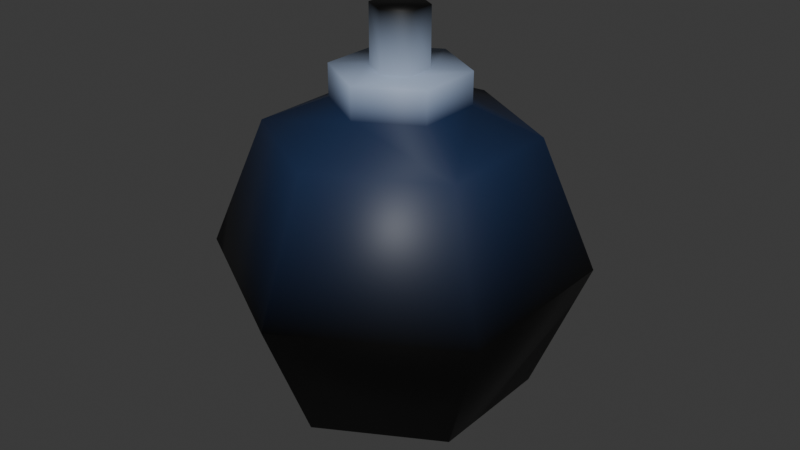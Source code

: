 # Source: Bomb.blend  (saved by Blender 4.3.30; exported with 4.5.12 LTS)
import bpy
from mathutils import Matrix  # noqa: F401  (used for matrix-valued properties, if any)

bpy.ops.wm.read_factory_settings(use_empty=True)
scene = bpy.context.scene
scene.name = 'Scene'

# ---- collections
col_collection = bpy.data.collections.new('Collection'); scene.collection.children.link(col_collection)

# ---- materials (node trees are filled in below, after node groups)
mat_material = bpy.data.materials.new('Material')
mat_material.alpha_threshold = 0.0
mat_material.roughness = 0.5
mat_material.line_color = (0.0, 0.0, 0.0, 1.0)

# ---- material node trees
mat_material.use_nodes = True; mat_material.node_tree.nodes.clear()
_N = mat_material.node_tree.nodes; _L = mat_material.node_tree.links
n0 = _N.new('ShaderNodeOutputMaterial'); n0.name = 'Material Output'; n0.location = (300, 300)
n1 = _N.new('ShaderNodeBsdfPrincipled'); n1.name = 'Principled BSDF'; n1.location = (10, 300)
n1.inputs[3].default_value = 1.45
n2 = _N.new('ShaderNodeVertexColor'); n2.name = 'Color Attribute'; n2.location = (-180, 280)
_L.new(n1.outputs[0], n0.inputs[0])
_L.new(n2.outputs[0], n1.inputs[0])
n0.is_active_output = True

# ---- world
world_world = bpy.data.worlds.new('World'); scene.world = world_world
world_world.use_nodes = True; world_world.node_tree.nodes.clear()
_N = world_world.node_tree.nodes; _L = world_world.node_tree.links
n0 = _N.new('ShaderNodeOutputWorld'); n0.name = 'World Output'; n0.location = (300, 300)
n1 = _N.new('ShaderNodeBackground'); n1.name = 'Background'; n1.location = (10, 300)
n1.inputs[0].default_value = (0.05088, 0.05088, 0.05088, 1.0)
_L.new(n1.outputs[0], n0.inputs[0])
n0.is_active_output = True
world_world.color = (0.05088, 0.05088, 0.05088)
world_world.sun_shadow_jitter_overblur = 0.0

# ---- meshes
me_sphere = bpy.data.meshes.new('Sphere')
me_sphere.from_pydata([(0.0, 0.3536, 0.8536), (0.0, 0.5, 0.5), (0.0, 0.3536, 0.1464), (0.3062, 0.1768, 0.8536), (0.433, 0.25, 0.5), (0.3062, 0.1768, 0.1464), (0.3062, -0.1768, 0.8536), (0.433, -0.25, 0.5), (0.3062, -0.1768, 0.1464), (-7.451e-08, -0.3536, 0.8536), (-7.451e-08, -0.5, 0.5), (-7.451e-08, -0.3536, 0.1464), (0.0, 0.0, 0.0), (-0.06525, -0.03767, 1.013), (-0.3062, -0.1768, 0.8536), (-0.433, -0.25, 0.5), (-0.3062, -0.1768, 0.1464), (-0.3062, 0.1768, 0.8536), (-0.433, 0.25, 0.5), (-0.3062, 0.1768, 0.1464), (-0.1548, -0.08936, 0.926), (-3.766e-08, -0.1787, 0.926), (0.1548, -0.08936, 0.926), (0.1548, 0.08936, 0.926), (0.0, 0.1787, 0.926), (-0.1548, 0.08936, 0.926), (5.873e-11, -0.07534, 1.013), (0.06525, -0.03767, 1.013), (0.06525, 0.03767, 1.013), (-2.303e-08, 0.07534, 1.013), (-0.06525, 0.03767, 1.013), (0.0, 0.1787, 1.013), (-0.1548, 0.08936, 1.013), (0.1548, 0.08936, 1.013), (0.1548, -0.08936, 1.013), (-3.766e-08, -0.1787, 1.013), (-0.1548, -0.08936, 1.013), (-0.06525, -0.03767, 1.17), (5.873e-11, -0.07534, 1.17), (0.06525, -0.03767, 1.17), (0.06525, 0.03767, 1.17), (-2.303e-08, 0.07534, 1.17), (-0.06525, 0.03767, 1.17)], [], [(3, 23, 22, 6), (12, 2, 5), (1, 0, 3, 4), (2, 1, 4, 5), (12, 5, 8), (4, 3, 6, 7), (5, 4, 7, 8), (6, 22, 21, 9), (12, 8, 11), (7, 6, 9, 10), (8, 7, 10, 11), (17, 25, 24, 0), (12, 11, 16), (10, 9, 14, 15), (11, 10, 15, 16), (16, 15, 18, 19), (9, 21, 20, 14), (12, 16, 19), (15, 14, 17, 18), (19, 18, 1, 2), (0, 24, 23, 3), (12, 19, 2), (18, 17, 0, 1), (23, 24, 31, 33), (14, 20, 25, 17), (21, 22, 34, 35), (25, 20, 36, 32), (24, 25, 32, 31), (22, 23, 33, 34), (20, 21, 35, 36), (30, 29, 31, 32), (29, 28, 33, 31), (28, 27, 34, 33), (27, 26, 35, 34), (26, 13, 36, 35), (13, 30, 32, 36), (37, 38, 39, 40, 41, 42), (30, 13, 37, 42), (26, 27, 39, 38), (28, 29, 41, 40), (13, 26, 38, 37), (27, 28, 40, 39), (29, 30, 42, 41)])
me_sphere.polygons.foreach_set('use_smooth', [True] * 43)
_uv = me_sphere.uv_layers.new(name='UVMap')
_uv.uv.foreach_set('vector', [0.5, 0.75, 0.4588, 0.8736, 0.3745, 0.8736, 0.3333, 0.75, 0.5833, 0.0, 0.6667, 0.25, 0.5, 0.25, 0.6667, 0.5, 0.6667, 0.75, 0.5, 0.75, 0.5, 0.5, 0.6667, 0.25, 0.6667, 0.5, 0.5, 0.5, 0.5, 0.25, 0.4167, 0.0, 0.5, 0.25, 0.3333, 0.25, 0.5, 0.5, 0.5, 0.75, 0.3333, 0.75, 0.3333, 0.5, 0.5, 0.25, 0.5, 0.5, 0.3333, 0.5, 0.3333, 0.25, 0.3333, 0.75, 0.2921, 0.8736, 0.2079, 0.8736, 0.1667, 0.75, 0.25, 0.0, 0.3333, 0.25, 0.1667, 0.25, 0.3333, 0.5, 0.3333, 0.75, 0.1667, 0.75, 0.1667, 0.5, 0.3333, 0.25, 0.3333, 0.5, 0.1667, 0.5, 0.1667, 0.25, 0.8333, 0.75, 0.7921, 0.8736, 0.7079, 0.8736, 0.6667, 0.75, 0.08333, 0.0, 0.1667, 0.25, 0.0, 0.25, 0.1667, 0.5, 0.1667, 0.75, 0.0, 0.75, 0.0, 0.5, 0.1667, 0.25, 0.1667, 0.5, 0.0, 0.5, 0.0, 0.25, 1.0, 0.25, 1.0, 0.5, 0.8333, 0.5, 0.8333, 0.25, 0.1667, 0.75, 0.1255, 0.8736, 0.04121, 0.8736, 0.0, 0.75, 0.9167, 0.0, 1.0, 0.25, 0.8333, 0.25, 1.0, 0.5, 1.0, 0.75, 0.8333, 0.75, 0.8333, 0.5, 0.8333, 0.25, 0.8333, 0.5, 0.6667, 0.5, 0.6667, 0.25, 0.6667, 0.75, 0.6255, 0.8736, 0.5412, 0.8736, 0.5, 0.75, 0.75, 0.0, 0.8333, 0.25, 0.6667, 0.25, 0.8333, 0.5, 0.8333, 0.75, 0.6667, 0.75, 0.6667, 0.5, 0.5412, 0.8736, 0.6255, 0.8736, 0.6255, 0.8736, 0.5412, 0.8736, 1.0, 0.75, 0.9588, 0.8736, 0.8745, 0.8736, 0.8333, 0.75, 0.2079, 0.8736, 0.2921, 0.8736, 0.2921, 0.8736, 0.2079, 0.8736, 0.8745, 0.8736, 0.9588, 0.8736, 0.9588, 0.8736, 0.8745, 0.8736, 0.7079, 0.8736, 0.7921, 0.8736, 0.7921, 0.8736, 0.7079, 0.8736, 0.3745, 0.8736, 0.4588, 0.8736, 0.4588, 0.8736, 0.3745, 0.8736, 0.04121, 0.8736, 0.1255, 0.8736, 0.1255, 0.8736, 0.04121, 0.8736, 0.628, 0.8736, 0.5772, 0.8736, 0.6255, 0.8736, 0.7921, 0.8736, 0.5772, 0.8736, 0.507, 0.8736, 0.4588, 0.8736, 0.6255, 0.8736, 0.507, 0.8736, 0.4562, 0.8736, 0.2921, 0.8736, 0.4588, 0.8736, 0.4562, 0.8736, 0.4855, 0.8736, 0.1255, 0.8736, 0.2921, 0.8736, 0.4855, 0.8736, 0.5987, 0.8736, 0.9588, 0.8736, 0.1255, 0.8736, 0.5987, 0.8736, 0.628, 0.8736, 0.7921, 0.8736, 0.9588, 0.8736, 0.5987, 0.8736, 0.4855, 0.8736, 0.4562, 0.8736, 0.507, 0.8736, 0.5772, 0.8736, 0.628, 0.8736, 0.628, 0.8736, 0.5987, 0.8736, 0.5987, 0.8736, 0.628, 0.8736, 0.4855, 0.8736, 0.4562, 0.8736, 0.4562, 0.8736, 0.4855, 0.8736, 0.507, 0.8736, 0.5772, 0.8736, 0.5772, 0.8736, 0.507, 0.8736, 0.5987, 0.8736, 0.4855, 0.8736, 0.4855, 0.8736, 0.5987, 0.8736, 0.4562, 0.8736, 0.507, 0.8736, 0.507, 0.8736, 0.4562, 0.8736, 0.5772, 0.8736, 0.628, 0.8736, 0.628, 0.8736, 0.5772, 0.8736])
_ca = me_sphere.color_attributes.new('Attribute', 'BYTE_COLOR', 'CORNER')
_ca.data.foreach_set('color', [0.009134, 0.02315, 0.06848, 1.0, 0.009134, 0.02315, 0.06848, 1.0, 0.009134, 0.02315, 0.06848, 1.0, 0.009134, 0.02315, 0.06848, 1.0, 0.0, 0.0, 0.0, 1.0, 0.0, 0.0, 0.0, 1.0, 0.0, 0.0, 0.0, 1.0, 0.0, 0.0, 0.0, 1.0, 0.009134, 0.02315, 0.06848, 1.0, 0.009134, 0.02315, 0.06848, 1.0, 0.0, 0.0, 0.0, 1.0, 0.0, 0.0, 0.0, 1.0, 0.0, 0.0, 0.0, 1.0, 0.0, 0.0, 0.0, 1.0, 0.0, 0.0, 0.0, 1.0, 0.0, 0.0, 0.0, 1.0, 0.0, 0.0, 0.0, 1.0, 0.0, 0.0, 0.0, 1.0, 0.0, 0.0, 0.0, 1.0, 0.009134, 0.02315, 0.06848, 1.0, 0.009134, 0.02315, 0.06848, 1.0, 0.0, 0.0, 0.0, 1.0, 0.0, 0.0, 0.0, 1.0, 0.0, 0.0, 0.0, 1.0, 0.0, 0.0, 0.0, 1.0, 0.0, 0.0, 0.0, 1.0, 0.009134, 0.02315, 0.06848, 1.0, 0.009134, 0.02315, 0.06848, 1.0, 0.009134, 0.02315, 0.06848, 1.0, 0.009134, 0.02315, 0.06848, 1.0, 0.0, 0.0, 0.0, 1.0, 0.0, 0.0, 0.0, 1.0, 0.0, 0.0, 0.0, 1.0, 0.0, 0.0, 0.0, 1.0, 0.009134, 0.02315, 0.06848, 1.0, 0.009134, 0.02315, 0.06848, 1.0, 0.0, 0.0, 0.0, 1.0, 0.0, 0.0, 0.0, 1.0, 0.0, 0.0, 0.0, 1.0, 0.0, 0.0, 0.0, 1.0, 0.0, 0.0, 0.0, 1.0, 0.009134, 0.02315, 0.06848, 1.0, 0.009134, 0.02315, 0.06848, 1.0, 0.009134, 0.02315, 0.06848, 1.0, 0.009134, 0.02315, 0.06848, 1.0, 0.0, 0.0, 0.0, 1.0, 0.0, 0.0, 0.0, 1.0, 0.0, 0.0, 0.0, 1.0, 0.0, 0.0, 0.0, 1.0, 0.009134, 0.02315, 0.06848, 1.0, 0.009134, 0.02315, 0.06848, 1.0, 0.0, 0.0, 0.0, 1.0, 0.0, 0.0, 0.0, 1.0, 0.0, 0.0, 0.0, 1.0, 0.0, 0.0, 0.0, 1.0, 0.0, 0.0, 0.0, 1.0, 0.0, 0.0, 0.0, 1.0, 0.0, 0.0, 0.0, 1.0, 0.0, 0.0, 0.0, 1.0, 0.0, 0.0, 0.0, 1.0, 0.009134, 0.02315, 0.06848, 1.0, 0.009134, 0.02315, 0.06848, 1.0, 0.009134, 0.02315, 0.06848, 1.0, 0.009134, 0.02315, 0.06848, 1.0, 0.0, 0.0, 0.0, 1.0, 0.0, 0.0, 0.0, 1.0, 0.0, 0.0, 0.0, 1.0, 0.0, 0.0, 0.0, 1.0, 0.009134, 0.02315, 0.06848, 1.0, 0.009134, 0.02315, 0.06848, 1.0, 0.0, 0.0, 0.0, 1.0, 0.0, 0.0, 0.0, 1.0, 0.0, 0.0, 0.0, 1.0, 0.0, 0.0, 0.0, 1.0, 0.0, 0.0, 0.0, 1.0, 0.009134, 0.02315, 0.06848, 1.0, 0.009134, 0.02315, 0.06848, 1.0, 0.009134, 0.02315, 0.06848, 1.0, 0.009134, 0.02315, 0.06848, 1.0, 0.0, 0.0, 0.0, 1.0, 0.0, 0.0, 0.0, 1.0, 0.0, 0.0, 0.0, 1.0, 0.0, 0.0, 0.0, 1.0, 0.009134, 0.02315, 0.06848, 1.0, 0.009134, 0.02315, 0.06848, 1.0, 0.0, 0.0, 0.0, 1.0, 0.009134, 0.02315, 0.06848, 1.0, 0.009134, 0.02315, 0.06848, 1.0, 0.3185, 0.3968, 0.5457, 1.0, 0.3185, 0.3968, 0.5457, 1.0, 0.009134, 0.02315, 0.06848, 1.0, 0.009134, 0.02315, 0.06848, 1.0, 0.009134, 0.02315, 0.06848, 1.0, 0.009134, 0.02315, 0.06848, 1.0, 0.009134, 0.02315, 0.06848, 1.0, 0.009134, 0.02315, 0.06848, 1.0, 0.3185, 0.3968, 0.5457, 1.0, 0.3185, 0.3968, 0.5457, 1.0, 0.009134, 0.02315, 0.06848, 1.0, 0.009134, 0.02315, 0.06848, 1.0, 0.3185, 0.3968, 0.5457, 1.0, 0.3185, 0.3968, 0.5457, 1.0, 0.009134, 0.02315, 0.06848, 1.0, 0.009134, 0.02315, 0.06848, 1.0, 0.3185, 0.3968, 0.5457, 1.0, 0.3185, 0.3968, 0.5457, 1.0, 0.009134, 0.02315, 0.06848, 1.0, 0.009134, 0.02315, 0.06848, 1.0, 0.3185, 0.3968, 0.5457, 1.0, 0.3185, 0.3968, 0.5457, 1.0, 0.009134, 0.02315, 0.06848, 1.0, 0.009134, 0.02315, 0.06848, 1.0, 0.3185, 0.3968, 0.5457, 1.0, 0.3185, 0.3968, 0.5457, 1.0, 0.3185, 0.3968, 0.5457, 1.0, 0.3185, 0.3968, 0.5457, 1.0, 0.3185, 0.3968, 0.5457, 1.0, 0.3185, 0.3968, 0.5457, 1.0, 0.3185, 0.3968, 0.5457, 1.0, 0.3185, 0.3968, 0.5457, 1.0, 0.3185, 0.3968, 0.5457, 1.0, 0.3185, 0.3968, 0.5457, 1.0, 0.3185, 0.3968, 0.5457, 1.0, 0.3185, 0.3968, 0.5457, 1.0, 0.3185, 0.3968, 0.5457, 1.0, 0.3185, 0.3968, 0.5457, 1.0, 0.3185, 0.3968, 0.5457, 1.0, 0.3185, 0.3968, 0.5457, 1.0, 0.3185, 0.3968, 0.5457, 1.0, 0.3185, 0.3968, 0.5457, 1.0, 0.3185, 0.3968, 0.5457, 1.0, 0.3185, 0.3968, 0.5457, 1.0, 0.3185, 0.3968, 0.5457, 1.0, 0.3185, 0.3968, 0.5457, 1.0, 0.3185, 0.3968, 0.5457, 1.0, 0.3185, 0.3968, 0.5457, 1.0, 0.3185, 0.3968, 0.5457, 1.0, 0.3185, 0.3968, 0.5457, 1.0, 0.0, 0.0, 0.0, 1.0, 0.0, 0.0, 0.0, 1.0, 0.0, 0.0, 0.0, 1.0, 0.0, 0.0, 0.0, 1.0, 0.0, 0.0, 0.0, 1.0, 0.0, 0.0, 0.0, 1.0, 0.3185, 0.3968, 0.5457, 1.0, 0.3185, 0.3968, 0.5457, 1.0, 0.0, 0.0, 0.0, 1.0, 0.0, 0.0, 0.0, 1.0, 0.3185, 0.3968, 0.5457, 1.0, 0.3185, 0.3968, 0.5457, 1.0, 0.0, 0.0, 0.0, 1.0, 0.0, 0.0, 0.0, 1.0, 0.3185, 0.3968, 0.5457, 1.0, 0.3185, 0.3968, 0.5457, 1.0, 0.0, 0.0, 0.0, 1.0, 0.0, 0.0, 0.0, 1.0, 0.3185, 0.3968, 0.5457, 1.0, 0.3185, 0.3968, 0.5457, 1.0, 0.0, 0.0, 0.0, 1.0, 0.0, 0.0, 0.0, 1.0, 0.3185, 0.3968, 0.5457, 1.0, 0.3185, 0.3968, 0.5457, 1.0, 0.0, 0.0, 0.0, 1.0, 0.0, 0.0, 0.0, 1.0, 0.3185, 0.3968, 0.5457, 1.0, 0.3185, 0.3968, 0.5457, 1.0, 0.0, 0.0, 0.0, 1.0, 0.0, 0.0, 0.0, 1.0])
me_sphere.materials.append(mat_material)
me_sphere.use_paint_bone_selection = False
me_sphere.use_paint_mask_vertex = True
me_sphere.update()

# ---- objects
ob_sphere = bpy.data.objects.new('Sphere', me_sphere)

# ---- transforms, parenting, visibility, modifiers, constraints
ob_sphere.location = (0.0, 0.0, 0.0)
_m = ob_sphere.modifiers.new('Triangulate', 'TRIANGULATE')

# ---- collection membership
col_collection.objects.link(ob_sphere)

# ---- scene / render settings (as saved in the file)
scene.frame_start = 1; scene.frame_end = 250; scene.frame_set(1)
scene.render.engine = 'BLENDER_EEVEE_NEXT'
bpy.context.view_layer.update()

# ---- added for rendering (the .blend has no active camera and no usable light): camera, sun
cam_auto = bpy.data.cameras.new('AutoCamera')
cam_auto.lens = 50.0
cam_auto.sensor_width = 36.0
cam_auto.clip_end = 1000.0
ob_auto_camera = bpy.data.objects.new('AutoCamera', cam_auto)
scene.collection.objects.link(ob_auto_camera)
ob_auto_camera.location = (1.63405, -1.96086, 1.8923)
ob_auto_camera.rotation_euler = (1.09748, -7.21219e-08, 0.694738)
scene.camera = ob_auto_camera
light_auto_sun = bpy.data.lights.new('AutoSun', 'SUN')
light_auto_sun.energy = 3.0
light_auto_sun.angle = 0.0523599
ob_auto_sun = bpy.data.objects.new('AutoSun', light_auto_sun)
scene.collection.objects.link(ob_auto_sun)
ob_auto_sun.rotation_euler = (0.872665, 0.174533, 0.523599)
bpy.context.view_layer.update()
